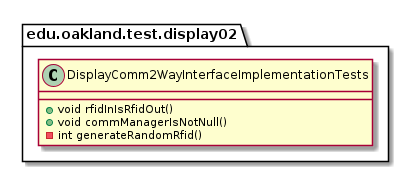

The diagram above was rendered by PlantUML. Its source (embedded in the PNG):
@startuml DisplayComm2WayInterfaceImplementationTests

package edu.oakland.test.display02 {
    class DisplayComm2WayInterfaceImplementationTests {
        + void rfidInIsRfidOut()
        + void commManagerIsNotNull()
        - int generateRandomRfid()
    }
}

@enduml